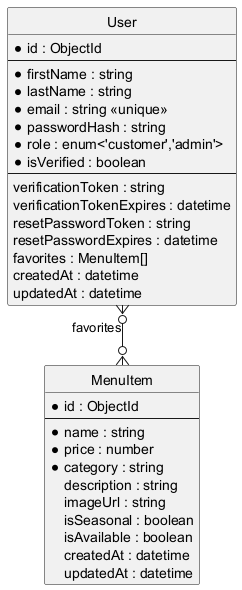

The diagram above was rendered by PlantUML. Its source (embedded in the PNG):
@startuml
hide circle
skinparam linetype ortho

entity User {
  * id : ObjectId
  --
  * firstName : string
  * lastName : string
  * email : string <<unique>>
  * passwordHash : string
  * role : enum<'customer','admin'>
  * isVerified : boolean
  --
  verificationToken : string
  verificationTokenExpires : datetime
  resetPasswordToken : string
  resetPasswordExpires : datetime
  favorites : MenuItem[]
  createdAt : datetime
  updatedAt : datetime
}

entity MenuItem {
  * id : ObjectId
  --
  * name : string
  * price : number
  * category : string
  description : string
  imageUrl : string
  isSeasonal : boolean
  isAvailable : boolean
  createdAt : datetime
  updatedAt : datetime
}

User }o--o{ MenuItem : favorites
@enduml